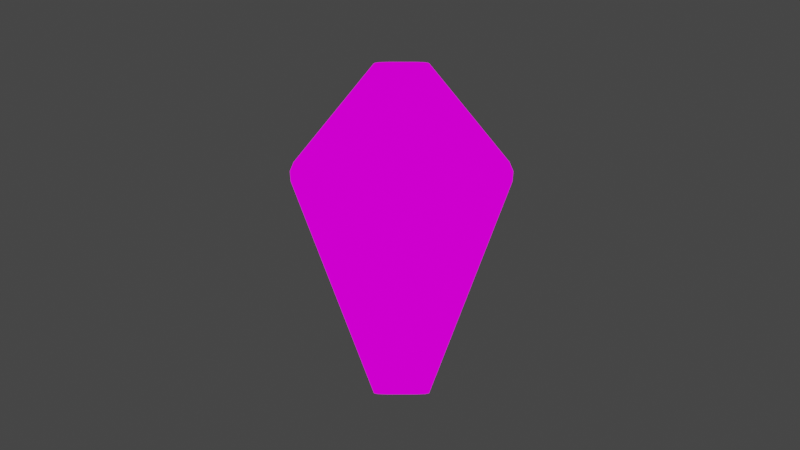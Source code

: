 # Source: Design_Structures.blend  (saved by Blender 3.1.7; exported with 4.5.12 LTS)
import bpy
from mathutils import Matrix  # noqa: F401  (used for matrix-valued properties, if any)

bpy.ops.wm.read_factory_settings(use_empty=True)
scene = bpy.context.scene
scene.name = 'Scene'

# ---- collections
col_collection = bpy.data.collections.new('Collection'); scene.collection.children.link(col_collection)

# ---- images (referenced by path relative to the original .blend; pixels are not part of the script)
import os
ASSET_DIR = os.environ.get("B2B_ASSET_DIR", "")  # directory of the original .blend (textures are referenced by path, not embedded)
HERE = os.path.dirname(os.path.abspath(__file__))  # packed textures are extracted next to this script under _unpacked/

def load_image(name, relpath, width, height, colorspace="sRGB"):
    """Load a texture the original file referenced (path relative to the .blend, or extracted next to this script)."""
    p = next((c for c in (os.path.join(HERE, relpath), os.path.join(ASSET_DIR, relpath)) if relpath and os.path.exists(c)), "")
    if p:
        img = bpy.data.images.load(p, check_existing=True)
        img.name = name
    else:  # same state as the original file: an image datablock whose file is absent (Cycles renders it pink)
        img = bpy.data.images.new(name, width, height)
        img.source = "FILE"
        img.filepath = "//" + (relpath or name)
    img.colorspace_settings.name = colorspace
    return img
img_red = load_image('Red', 'BaseHex_Red.png', 1024, 1024, 'sRGB')
img_blue = load_image('Blue', 'BaseHex_Blue.png', 1024, 1024, 'sRGB')
img_orange = load_image('Orange', 'BaseHex_Orange.png', 1024, 1024, 'sRGB')
img_normal = load_image('Normal', 'Normal.png', 1024, 1024, 'Non-Color')
img_roughness = load_image('Roughness', 'Roughness.png', 1024, 1024, 'Non-Color')
img_white = load_image('White', 'BaseHex_White.png', 1024, 1024, 'sRGB')
img_yellow = load_image('Yellow', 'BaseHex_Yellow.png', 1024, 1024, 'sRGB')
img_green = load_image('Green', 'BaseHex_Green.png', 1024, 1024, 'sRGB')
img_purple = load_image('Purple', 'BaseHex_Purple.png', 1024, 1024, 'sRGB')
img_metallic = load_image('Metallic', 'Metallic.png', 1024, 1024, 'Non-Color')
img_black = load_image('Black', 'BaseHex_Black.png', 1024, 1024, 'sRGB')
img_harversterstucturetexture = load_image('HarversterStuctureTexture', 'HarversterStuctureTexture.png', 1024, 1024, 'sRGB')

# ---- materials (node trees are filled in below, after node groups)
mat_black = bpy.data.materials.new('Black')
mat_black.use_transparent_shadow = False
mat_glass = bpy.data.materials.new('Glass')
mat_glass.use_transparent_shadow = False

# ---- node groups
ng_nodegroup = bpy.data.node_groups.new('NodeGroup', 'ShaderNodeTree')
_s = ng_nodegroup.interface.new_socket(name='Shader', in_out='OUTPUT', socket_type='NodeSocketShader')
_s = ng_nodegroup.interface.new_socket(name='Color', in_out='INPUT', socket_type='NodeSocketColor')
_s.default_value = (1.0, 0.0, 0.0, 1.0)
_s = ng_nodegroup.interface.new_socket(name='IOR', in_out='INPUT', socket_type='NodeSocketFloat')
_s.default_value = 1.4
_s.min_value = 0.0
_s.max_value = 1000.0
_s = ng_nodegroup.interface.new_socket(name='Color', in_out='INPUT', socket_type='NodeSocketColor')
_s.default_value = (0.0, 1.0, 0.0, 1.0)
_s = ng_nodegroup.interface.new_socket(name='IOR', in_out='INPUT', socket_type='NodeSocketFloat')
_s.default_value = 1.5
_s.min_value = 0.0
_s.max_value = 1000.0
_s = ng_nodegroup.interface.new_socket(name='Color', in_out='INPUT', socket_type='NodeSocketColor')
_s.default_value = (0.0, 0.0, 1.0, 1.0)
_s = ng_nodegroup.interface.new_socket(name='IOR', in_out='INPUT', socket_type='NodeSocketFloat')
_s.default_value = 1.45
_s.min_value = 0.0
_s.max_value = 1000.0
_s = ng_nodegroup.interface.new_socket(name='Roughness', in_out='INPUT', socket_type='NodeSocketFloat')
_s.subtype = 'FACTOR'
_s.min_value = 0.0
_s.max_value = 1.0
_s = ng_nodegroup.interface.new_socket(name='Normal', in_out='INPUT', socket_type='NodeSocketVector')
_s.hide_value = True
_N = ng_nodegroup.nodes; _L = ng_nodegroup.links
n0 = _N.new('ShaderNodeAddShader'); n0.name = 'Add Shader'; n0.location = (260, -21)
n1 = _N.new('ShaderNodeAddShader'); n1.name = 'Add Shader.001'; n1.location = (37, -87)
n2 = _N.new('ShaderNodeBsdfRefraction'); n2.name = 'Refraction BSDF'; n2.location = (-260, -208)
n3 = _N.new('ShaderNodeBsdfRefraction'); n3.name = 'Refraction BSDF.001'; n3.location = (-259, 8)
n4 = _N.new('NodeGroupOutput'); n4.name = 'Group Output'; n4.location = (450, 0)
n5 = _N.new('ShaderNodeBsdfRefraction'); n5.name = 'Refraction BSDF.002'; n5.location = (-259, 208)
n6 = _N.new('NodeGroupInput'); n6.name = 'Group Input'; n6.location = (-460, 0)
_L.new(n0.outputs[0], n4.inputs[0])
_L.new(n1.outputs[0], n0.inputs[1])
_L.new(n5.outputs[0], n0.inputs[0])
_L.new(n3.outputs[0], n1.inputs[0])
_L.new(n2.outputs[0], n1.inputs[1])
_L.new(n6.outputs[0], n5.inputs[0])
_L.new(n6.outputs[1], n5.inputs[2])
_L.new(n6.outputs[2], n3.inputs[0])
_L.new(n6.outputs[3], n3.inputs[2])
_L.new(n6.outputs[4], n2.inputs[0])
_L.new(n6.outputs[5], n2.inputs[2])
_L.new(n6.outputs[6], n5.inputs[1])
_L.new(n6.outputs[6], n3.inputs[1])
_L.new(n6.outputs[6], n2.inputs[1])
_L.new(n6.outputs[7], n5.inputs[3])
_L.new(n6.outputs[7], n3.inputs[3])
_L.new(n6.outputs[7], n2.inputs[3])
n4.is_active_output = True

# ---- material node trees
mat_black.use_nodes = True; mat_black.node_tree.nodes.clear()
_N = mat_black.node_tree.nodes; _L = mat_black.node_tree.links
n0 = _N.new('ShaderNodeTexImage'); n0.name = 'Image Texture.003'; n0.location = (-613, 1104)
n0.image = img_red
n1 = _N.new('ShaderNodeTexImage'); n1.name = 'Image Texture.004'; n1.location = (-598, 1402)
n1.image = img_blue
n2 = _N.new('ShaderNodeTexImage'); n2.name = 'Image Texture.007'; n2.location = (-308, 1356)
n2.image = img_orange
n3 = _N.new('ShaderNodeNormalMap'); n3.name = 'Normal Map'; n3.location = (24, -99)
n4 = _N.new('ShaderNodeTexImage'); n4.name = 'Image Texture.009'; n4.location = (-277, -115)
n4.image = img_normal
n5 = _N.new('ShaderNodeTexImage'); n5.name = 'Image Texture.001'; n5.location = (-239, 184)
n5.image = img_roughness
n6 = _N.new('ShaderNodeTexImage'); n6.name = 'Image Texture.002'; n6.location = (-946, 1171)
n6.image = img_white
n7 = _N.new('ShaderNodeTexImage'); n7.name = 'Image Texture.005'; n7.location = (-965, 887)
n7.image = img_yellow
n8 = _N.new('ShaderNodeAttribute'); n8.name = 'Attribute'; n8.location = (-754, 512)
n8.attribute_name = 'UVMap'
n9 = _N.new('ShaderNodeTexImage'); n9.name = 'Image Texture.006'; n9.location = (-10, 1359)
n9.image = img_green
n10 = _N.new('ShaderNodeTexImage'); n10.name = 'Image Texture.008'; n10.location = (-258, 1652)
n10.image = img_purple
n11 = _N.new('ShaderNodeTexImage'); n11.name = 'Image Texture.010'; n11.location = (-233, 449)
n11.image = img_metallic
n12 = _N.new('ShaderNodeOutputMaterial'); n12.name = 'Material Output'; n12.location = (800, 550)
n13 = _N.new('ShaderNodeTexImage'); n13.name = 'Image Texture'; n13.location = (-236, 745)
n13.image = img_black
n14 = _N.new('ShaderNodeBsdfPrincipled'); n14.name = 'Principled BSDF'; n14.location = (280, 493)
n14.distribution = 'GGX'
n14.subsurface_method = 'RANDOM_WALK_SKIN'
n14.inputs[3].default_value = 1.45
n14.inputs[27].default_value = (0.0, 0.0, 0.0, 1.0)
n14.inputs[28].default_value = 1.0
_L.new(n5.outputs[0], n14.inputs[2])
_L.new(n13.outputs[0], n14.inputs[0])
_L.new(n8.outputs[1], n13.inputs[0])
_L.new(n3.outputs[0], n14.inputs[5])
_L.new(n4.outputs[0], n3.inputs[1])
_L.new(n11.outputs[0], n14.inputs[1])
_L.new(n8.outputs[1], n11.inputs[0])
_L.new(n8.outputs[1], n5.inputs[0])
_L.new(n8.outputs[1], n4.inputs[0])
_L.new(n14.outputs[0], n12.inputs[0])
n12.is_active_output = True
mat_glass.use_nodes = True; mat_glass.node_tree.nodes.clear()
_N = mat_glass.node_tree.nodes; _L = mat_glass.node_tree.links
n0 = _N.new('ShaderNodeGroup'); n0.name = 'Group'; n0.location = (-418, 546)
n0.node_tree = ng_nodegroup
n0.inputs[0].default_value = (1.0, 0.0, 0.0, 1.0)
n0.inputs[1].default_value = 1.4
n0.inputs[2].default_value = (0.0, 1.0, 0.0, 1.0)
n0.inputs[3].default_value = 1.5
n0.inputs[4].default_value = (0.0, 0.0, 1.0, 1.0)
n0.inputs[5].default_value = 1.45
n0.inputs[6].default_value = 0.5
n1 = _N.new('ShaderNodeBump'); n1.name = 'Bump'; n1.location = (-588, 467)
n1.inputs[0].default_value = 0.4
n1.inputs[1].default_value = 1.0
n1.inputs[2].default_value = 1.0
n2 = _N.new('ShaderNodeValToRGB'); n2.name = 'ColorRamp'; n2.location = (-849, 471)
while len(n2.color_ramp.elements) > 1: n2.color_ramp.elements.remove(n2.color_ramp.elements[-1])
n2.color_ramp.elements[0].position = 0.2484; n2.color_ramp.elements[0].color = (0.0, 0.0, 0.0, 1.0)
_e = n2.color_ramp.elements.new(0.9682); _e.color = (1.0, 1.0, 1.0, 1.0)
n3 = _N.new('ShaderNodeTexNoise'); n3.name = 'Noise Texture'; n3.location = (-1028, 474)
n3.inputs[2].default_value = 1.5
n3.inputs[3].default_value = 15.0
n3.inputs[4].default_value = 0.4
n3.inputs[8].default_value = 4.0
n4 = _N.new('ShaderNodeAttribute'); n4.name = 'Attribute'; n4.location = (-1214, 471)
n4.attribute_name = 'PrismUV'
n5 = _N.new('ShaderNodeUVMap'); n5.name = 'UV Map'; n5.location = (-540, 845)
n5.uv_map = 'PrismUV'
n6 = _N.new('ShaderNodeTexImage'); n6.name = 'Image Texture.002'; n6.location = (-295, 905)
n6.image = img_harversterstucturetexture
n7 = _N.new('ShaderNodeOutputMaterial'); n7.name = 'Material Output'; n7.location = (99, 893)
_L.new(n1.outputs[0], n0.inputs[7])
_L.new(n2.outputs[0], n1.inputs[3])
_L.new(n4.outputs[1], n3.inputs[0])
_L.new(n3.outputs[1], n2.inputs[0])
_L.new(n5.outputs[0], n6.inputs[0])
_L.new(n6.outputs[0], n7.inputs[0])
n7.is_active_output = True

# ---- world
world_world = bpy.data.worlds.new('World'); scene.world = world_world
world_world.use_nodes = True; world_world.node_tree.nodes.clear()
_N = world_world.node_tree.nodes; _L = world_world.node_tree.links
n0 = _N.new('ShaderNodeOutputWorld'); n0.name = 'World Output'; n0.location = (300, 300)
n1 = _N.new('ShaderNodeBackground'); n1.name = 'Background'; n1.location = (10, 300)
n1.inputs[0].default_value = (0.05088, 0.05088, 0.05088, 1.0)
_L.new(n1.outputs[0], n0.inputs[0])
n0.is_active_output = True
world_world.color = (0.05088, 0.05088, 0.05088)
world_world.use_sun_shadow = False
world_world.sun_shadow_jitter_overblur = 0.0

# ---- cameras
cam_camera_001 = bpy.data.cameras.new('Camera.001')
cam_camera_001.lens = 85.0

# ---- lights
light_area = bpy.data.lights.new('Area', 'AREA')
light_area.color = (0.8687, 0.8739, 1.0)
light_area.transmission_factor = 0.0
light_area.energy = 78.54
light_area.shadow_soft_size = 1.0
light_area.shadow_maximum_resolution = 0.006
light_area.use_absolute_resolution = True
light_area.size = 1.0
light_area.size_y = 1.0
light_area_001 = bpy.data.lights.new('Area.001', 'AREA')
light_area_001.color = (0.9734, 1.0, 0.9672)
light_area_001.transmission_factor = 0.0
light_area_001.energy = 78.54
light_area_001.shadow_soft_size = 1.0
light_area_001.shadow_maximum_resolution = 0.006
light_area_001.use_absolute_resolution = True
light_area_001.size = 1.0
light_area_001.size_y = 1.0
light_area_002 = bpy.data.lights.new('Area.002', 'AREA')
light_area_002.color = (0.8687, 0.8739, 1.0)
light_area_002.transmission_factor = 0.0
light_area_002.energy = 78.54
light_area_002.shadow_soft_size = 1.0
light_area_002.shadow_maximum_resolution = 0.006
light_area_002.use_absolute_resolution = True
light_area_002.size = 1.0
light_area_002.size_y = 1.0
light_area_003 = bpy.data.lights.new('Area.003', 'AREA')
light_area_003.color = (0.9734, 1.0, 0.9672)
light_area_003.transmission_factor = 0.0
light_area_003.energy = 78.54
light_area_003.shadow_soft_size = 1.0
light_area_003.shadow_maximum_resolution = 0.006
light_area_003.use_absolute_resolution = True
light_area_003.size = 1.0
light_area_003.size_y = 1.0

# ---- meshes
me_cylinder_008 = bpy.data.meshes.new('Cylinder.008')
me_cylinder_008.from_pydata([(7.451e-09, 0.9423, 0.0), (-0.0433, 0.975, 0.05), (0.0433, 0.975, 0.05), (7.451e-09, 0.9423, 1.0), (0.0433, 0.975, 0.95), (-0.0433, 0.975, 0.95), (0.816, 0.4711, 0.0), (0.8227, 0.525, 0.05), (0.866, 0.45, 0.05), (0.816, 0.4711, 1.0), (0.866, 0.45, 0.95), (0.8227, 0.525, 0.95), (0.816, -0.4711, 0.0), (0.866, -0.45, 0.05), (0.8227, -0.525, 0.05), (0.816, -0.4711, 1.0), (0.8227, -0.525, 0.95), (0.866, -0.45, 0.95), (-7.451e-08, -0.9423, 0.0), (0.0433, -0.975, 0.05), (-0.0433, -0.975, 0.05), (-7.823e-08, -0.9423, 1.0), (-0.0433, -0.975, 0.95), (0.0433, -0.975, 0.95), (-0.816, -0.4711, 0.0), (-0.8227, -0.525, 0.05), (-0.866, -0.45, 0.05), (-0.816, -0.4711, 1.0), (-0.866, -0.45, 0.95), (-0.8227, -0.525, 0.95), (-0.816, 0.4711, 0.0), (-0.866, 0.45, 0.05), (-0.8227, 0.525, 0.05), (-0.816, 0.4711, 1.0), (-0.8227, 0.525, 0.95), (-0.866, 0.45, 0.95)], [], [(32, 34, 5, 1), (14, 16, 23, 19), (20, 22, 29, 25), (26, 28, 35, 31), (8, 10, 17, 13), (9, 3, 33, 27, 21, 15), (2, 4, 11, 7), (0, 1, 2), (3, 4, 5), (6, 7, 8), (9, 10, 11), (12, 13, 14), (15, 16, 17), (18, 19, 20), (21, 22, 23), (24, 25, 26), (27, 28, 29), (30, 31, 32), (33, 34, 35), (2, 7, 6, 0), (11, 4, 3, 9), (1, 5, 4, 2), (10, 8, 7, 11), (8, 13, 12, 6), (17, 10, 9, 15), (16, 14, 13, 17), (14, 19, 18, 12), (23, 16, 15, 21), (22, 20, 19, 23), (20, 25, 24, 18), (29, 22, 21, 27), (28, 26, 25, 29), (26, 31, 30, 24), (35, 28, 27, 33), (34, 32, 31, 35), (32, 1, 0, 30), (5, 34, 33, 3), (0, 6, 12, 18, 24, 30)])
_uv = me_cylinder_008.uv_layers.new(name='UVMap')
_uv.uv.foreach_set('vector', [0.02764, 0.2086, 0.199, 0.3086, 0.2051, 0.4166, 0.02796, 0.5034, 0.5989, 0.5114, 0.4193, 0.4059, 0.4128, 0.2884, 0.5989, 0.1949, 0.5873, 0.1739, 0.4052, 0.276, 0.3064, 0.2338, 0.3154, 0.03152, 0.2922, 0.03139, 0.2928, 0.2338, 0.2054, 0.2973, 0.03928, 0.1892, 0.3158, 0.6804, 0.3193, 0.4787, 0.413, 0.4183, 0.5865, 0.5318, 0.642, 0.1055, 0.8132, 0.01242, 0.9849, 0.1043, 0.9844, 0.2981, 0.8145, 0.3952, 0.6439, 0.2993, 0.03863, 0.5234, 0.2118, 0.4276, 0.3061, 0.4794, 0.2927, 0.6796, 0.642, 0.5131, 0.6267, 0.5154, 0.6368, 0.4989, 0.8132, 0.01242, 0.8034, 0.0001447, 0.8227, 0.000437, 0.8132, 0.42, 0.8034, 0.4077, 0.8227, 0.408, 0.642, 0.1055, 0.6267, 0.1079, 0.6368, 0.09129, 0.9849, 0.5119, 0.9902, 0.4973, 0.9999, 0.5141, 0.6439, 0.2993, 0.6383, 0.3139, 0.6288, 0.297, 0.9844, 0.7057, 0.9999, 0.7033, 0.9898, 0.7199, 0.8145, 0.3952, 0.8243, 0.4074, 0.8049, 0.4071, 0.8145, 0.8028, 0.8243, 0.815, 0.8049, 0.8147, 0.9844, 0.2981, 0.9999, 0.2958, 0.9898, 0.3124, 0.6439, 0.7069, 0.6383, 0.7215, 0.6288, 0.7046, 0.9849, 0.1043, 0.9902, 0.0897, 0.9999, 0.1066, 0.6368, 0.4989, 0.8034, 0.4077, 0.8132, 0.42, 0.642, 0.5131, 0.6368, 0.09129, 0.8034, 0.0001447, 0.8132, 0.01242, 0.642, 0.1055, 0.02796, 0.5034, 0.2051, 0.4166, 0.2118, 0.4276, 0.03863, 0.5234, 0.3193, 0.4787, 0.3158, 0.6804, 0.2927, 0.6796, 0.3061, 0.4794, 0.8227, 0.408, 0.9902, 0.4973, 0.9849, 0.5119, 0.8132, 0.42, 0.6288, 0.297, 0.6267, 0.1079, 0.642, 0.1055, 0.6439, 0.2993, 0.4193, 0.4059, 0.5989, 0.5114, 0.5865, 0.5318, 0.413, 0.4183, 0.9999, 0.5141, 0.9999, 0.7033, 0.9844, 0.7057, 0.9849, 0.5119, 0.8049, 0.4071, 0.6383, 0.3139, 0.6439, 0.2993, 0.8145, 0.3952, 0.4052, 0.276, 0.5873, 0.1739, 0.5989, 0.1949, 0.4128, 0.2884, 0.9898, 0.7199, 0.8243, 0.815, 0.8145, 0.8028, 0.9844, 0.7057, 0.9898, 0.3124, 0.8243, 0.4074, 0.8145, 0.3952, 0.9844, 0.2981, 0.2928, 0.2338, 0.2922, 0.03139, 0.3154, 0.03152, 0.3064, 0.2338, 0.8049, 0.8147, 0.6383, 0.7215, 0.6439, 0.7069, 0.8145, 0.8028, 0.9999, 0.1066, 0.9999, 0.2958, 0.9844, 0.2981, 0.9849, 0.1043, 0.199, 0.3086, 0.02764, 0.2086, 0.03928, 0.1892, 0.2054, 0.2973, 0.6288, 0.7046, 0.6267, 0.5154, 0.642, 0.5131, 0.6439, 0.7069, 0.8227, 0.000437, 0.9902, 0.0897, 0.9849, 0.1043, 0.8132, 0.01242, 0.642, 0.5131, 0.8132, 0.42, 0.9849, 0.5119, 0.9844, 0.7057, 0.8145, 0.8028, 0.6439, 0.7069])
me_cylinder_008.materials.append(mat_black)
me_cylinder_008.use_remesh_fix_poles = True
me_cylinder_008.use_remesh_preserve_attributes = False
me_cylinder_008.update()
me_cube_001 = bpy.data.meshes.new('Cube.001')
me_cube_001.from_pydata([(-0.06383, -0.125, 0.0), (-0.125, -0.06383, -1.863e-09), (-0.1071, -0.1071, -4.657e-10), (-0.125, -0.06313, 1.5), (-0.06313, -0.125, 1.5), (-0.1069, -0.1069, 1.5), (-0.125, 0.06383, 0.0), (-0.06383, 0.125, -1.863e-09), (-0.1071, 0.1071, -9.313e-10), (-0.06313, 0.125, 1.5), (-0.125, 0.06313, 1.5), (-0.1069, 0.1069, 1.5), (0.125, -0.06383, 0.0), (0.06383, -0.125, -1.863e-09), (0.1071, -0.1071, -4.657e-10), (0.06313, -0.125, 1.5), (0.125, -0.06313, 1.5), (0.1069, -0.1069, 1.5), (0.06383, 0.125, 0.0), (0.125, 0.06383, -1.863e-09), (0.1071, 0.1071, -9.313e-10), (0.125, 0.06313, 1.5), (0.06313, 0.125, 1.5), (0.1069, 0.1069, 1.5), (-0.4092, -0.4708, 1.039), (-0.4708, -0.4092, 1.039), (-0.4528, -0.4528, 1.039), (-0.4829, -0.4218, 0.9545), (-0.4218, -0.4829, 0.9545), (-0.465, -0.465, 0.9545), (-0.4865, -0.4251, 0.9981), (-0.4251, -0.4865, 0.9981), (-0.4685, -0.4685, 0.9981), (-0.4218, 0.4829, 0.9545), (-0.4829, 0.4218, 0.9545), (-0.465, 0.465, 0.9545), (-0.4708, 0.4092, 1.039), (-0.4092, 0.4708, 1.039), (-0.4528, 0.4528, 1.039), (-0.4251, 0.4865, 0.9981), (-0.4865, 0.4251, 0.9981), (-0.4685, 0.4685, 0.9981), (0.4829, 0.4218, 0.9545), (0.4218, 0.4829, 0.9545), (0.465, 0.465, 0.9545), (0.4092, 0.4708, 1.039), (0.4708, 0.4092, 1.039), (0.4528, 0.4528, 1.039), (0.4865, 0.4251, 0.9981), (0.4251, 0.4865, 0.9981), (0.4685, 0.4685, 0.9981), (0.4218, -0.4829, 0.9545), (0.4829, -0.4218, 0.9545), (0.465, -0.465, 0.9545), (0.4708, -0.4092, 1.039), (0.4092, -0.4708, 1.039), (0.4528, -0.4528, 1.039), (0.4251, -0.4865, 0.9981), (0.4865, -0.4251, 0.9981), (0.4685, -0.4685, 0.9981)], [], [(1, 27, 34, 6), (46, 21, 16, 54), (25, 3, 10, 36), (13, 51, 28, 0), (55, 15, 4, 24), (37, 9, 22, 45), (55, 24, 31, 57), (19, 42, 52, 12), (21, 23, 22, 9, 11, 10, 3, 5, 4, 15, 17, 16), (25, 36, 40, 30), (39, 49, 43, 33), (46, 54, 58, 48), (48, 58, 52, 42), (37, 45, 49, 39), (30, 40, 34, 27), (57, 31, 28, 51), (7, 33, 43, 18), (58, 54, 56, 59), (59, 56, 55, 57), (25, 30, 32, 26), (26, 32, 31, 24), (52, 58, 59, 53), (53, 59, 57, 51), (30, 27, 29, 32), (32, 29, 28, 31), (49, 45, 47, 50), (50, 47, 46, 48), (43, 49, 50, 44), (44, 50, 48, 42), (40, 36, 38, 41), (41, 38, 37, 39), (34, 40, 41, 35), (35, 41, 39, 33), (54, 16, 17, 56), (56, 17, 15, 55), (3, 25, 26, 5), (5, 26, 24, 4), (0, 28, 29, 2), (2, 29, 27, 1), (33, 7, 8, 35), (35, 8, 6, 34), (9, 37, 38, 11), (11, 38, 36, 10), (12, 52, 53, 14), (14, 53, 51, 13), (42, 19, 20, 44), (44, 20, 18, 43), (21, 46, 47, 23), (23, 47, 45, 22), (6, 8, 7, 18, 20, 19, 12, 14, 13, 0, 2, 1)])
_uv = me_cube_001.uv_layers.new(name='PrismUV')
_uv.uv.foreach_set('vector', [0.02138, 0.8727, 0.1184, 0.5352, 0.332, 0.6926, 0.05603, 0.8972, 0.4607, 0.6818, 0.7214, 0.681, 0.7452, 0.7238, 0.6183, 0.9442, 0.712, 0.05301, 0.9209, 0.223, 0.912, 0.2729, 0.6662, 0.3659, 0.07997, 0.0939, 0.3018, 0.3693, 0.04726, 0.4713, 0.03942, 0.1082, 0.6476, 0.9611, 0.7756, 0.7414, 0.8251, 0.7428, 0.9518, 0.9681, 0.6785, 0.3986, 0.9247, 0.3068, 0.9634, 0.3403, 0.9172, 0.6034, 0.6476, 0.9611, 0.9518, 0.9681, 0.9581, 0.9847, 0.6399, 0.9776, 0.128, 0.03806, 0.4786, 0.1253, 0.3248, 0.3508, 0.104, 0.07461, 0.3927, 0.4283, 0.4257, 0.442, 0.4393, 0.4749, 0.4393, 0.57, 0.4257, 0.603, 0.3927, 0.6166, 0.2976, 0.6166, 0.2647, 0.603, 0.251, 0.57, 0.251, 0.4749, 0.2647, 0.442, 0.2976, 0.4283, 0.712, 0.05301, 0.6662, 0.3659, 0.6482, 0.3709, 0.6959, 0.04363, 0.3616, 0.7084, 0.4532, 0.9633, 0.4392, 0.9664, 0.3492, 0.7155, 0.4607, 0.6818, 0.6183, 0.9442, 0.6079, 0.959, 0.4429, 0.6847, 0.4915, 0.1318, 0.3354, 0.3613, 0.3248, 0.3508, 0.4786, 0.1253, 0.6785, 0.3986, 0.9172, 0.6034, 0.9114, 0.6208, 0.6616, 0.4067, 0.1252, 0.5229, 0.3426, 0.6826, 0.332, 0.6926, 0.1184, 0.5352, 0.3096, 0.3818, 0.05091, 0.4855, 0.04726, 0.4713, 0.3018, 0.3693, 0.07392, 0.9213, 0.3492, 0.7155, 0.4392, 0.9664, 0.08641, 0.9612, 0.6079, 0.959, 0.6183, 0.9442, 0.6306, 0.9565, 0.6217, 0.9719, 0.6217, 0.9719, 0.6306, 0.9565, 0.6476, 0.9611, 0.6399, 0.9776, 0.712, 0.05301, 0.6959, 0.04363, 0.7025, 0.02562, 0.7188, 0.03528, 0.9696, 0.9645, 0.9761, 0.9814, 0.9581, 0.9847, 0.9518, 0.9681, 0.3248, 0.3508, 0.3354, 0.3613, 0.3235, 0.3729, 0.3146, 0.3617, 0.3146, 0.3617, 0.3235, 0.3729, 0.3096, 0.3818, 0.3018, 0.3693, 0.1252, 0.5229, 0.1184, 0.5352, 0.1052, 0.5278, 0.1119, 0.5151, 0.03537, 0.4899, 0.03194, 0.4752, 0.04726, 0.4713, 0.05091, 0.4855, 0.9114, 0.6208, 0.9172, 0.6034, 0.9338, 0.6122, 0.9279, 0.6299, 0.4368, 0.6672, 0.4549, 0.6644, 0.4607, 0.6818, 0.4429, 0.6847, 0.4392, 0.9664, 0.4532, 0.9633, 0.4569, 0.9786, 0.4425, 0.9814, 0.4857, 0.1113, 0.4991, 0.1178, 0.4915, 0.1318, 0.4786, 0.1253, 0.6482, 0.3709, 0.6662, 0.3659, 0.668, 0.3839, 0.6508, 0.3903, 0.6508, 0.3903, 0.668, 0.3839, 0.6785, 0.3986, 0.6616, 0.4067, 0.332, 0.6926, 0.3426, 0.6826, 0.3534, 0.6946, 0.3423, 0.7029, 0.3423, 0.7029, 0.3534, 0.6946, 0.3616, 0.7084, 0.3492, 0.7155, 0.6183, 0.9442, 0.7452, 0.7238, 0.7579, 0.737, 0.6306, 0.9565, 0.6306, 0.9565, 0.7579, 0.737, 0.7756, 0.7414, 0.6476, 0.9611, 0.9209, 0.223, 0.712, 0.05301, 0.7188, 0.03528, 0.9284, 0.2052, 0.8432, 0.7386, 0.9696, 0.9645, 0.9518, 0.9681, 0.8251, 0.7428, 0.03942, 0.1082, 0.04726, 0.4713, 0.03194, 0.4752, 0.02368, 0.1115, 0.007474, 0.8657, 0.1052, 0.5278, 0.1184, 0.5352, 0.02138, 0.8727, 0.3492, 0.7155, 0.07392, 0.9213, 0.06716, 0.9076, 0.3423, 0.7029, 0.3423, 0.7029, 0.06716, 0.9076, 0.05603, 0.8972, 0.332, 0.6926, 0.9247, 0.3068, 0.6785, 0.3986, 0.668, 0.3839, 0.9134, 0.2917, 0.9134, 0.2917, 0.668, 0.3839, 0.6662, 0.3659, 0.912, 0.2729, 0.104, 0.07461, 0.3248, 0.3508, 0.3146, 0.3617, 0.09375, 0.08644, 0.09375, 0.08644, 0.3146, 0.3617, 0.3018, 0.3693, 0.07997, 0.0939, 0.4786, 0.1253, 0.128, 0.03806, 0.1346, 0.0235, 0.4857, 0.1113, 0.4425, 0.9814, 0.08899, 0.9766, 0.08641, 0.9612, 0.4392, 0.9664, 0.7214, 0.681, 0.4607, 0.6818, 0.4549, 0.6644, 0.7161, 0.6631, 0.9806, 0.3488, 0.9338, 0.6122, 0.9172, 0.6034, 0.9634, 0.3403, 0.5208, 0.6142, 0.4886, 0.6008, 0.4753, 0.5686, 0.4753, 0.4735, 0.4886, 0.4412, 0.5208, 0.4279, 0.616, 0.4279, 0.6482, 0.4412, 0.6616, 0.4735, 0.6616, 0.5686, 0.6482, 0.6008, 0.616, 0.6142])
me_cube_001.materials.append(mat_glass)
me_cube_001.use_remesh_fix_poles = True
me_cube_001.use_remesh_preserve_attributes = False
me_cube_001.update()

# ---- objects
ob_01_black = bpy.data.objects.new('01.Black', me_cylinder_008)
ob_harverster_0 = bpy.data.objects.new('Harverster_0', me_cube_001)
ob_area = bpy.data.objects.new('Area', light_area)
ob_area_001 = bpy.data.objects.new('Area.001', light_area_001)
ob_camera = bpy.data.objects.new('Camera', cam_camera_001)
ob_area_002 = bpy.data.objects.new('Area.002', light_area_002)
ob_area_003 = bpy.data.objects.new('Area.003', light_area_003)

# ---- transforms, parenting, visibility, modifiers, constraints
ob_01_black.location = (0.0, 0.0, 0.0)
ob_01_black.hide_render = True
ob_harverster_0.location = (0.0, 0.0, 0.0)
ob_area.location = (10.0, 0.0, 0.9016)
ob_area.rotation_euler = (7.575e-08, 1.571, 1.615e-07)
ob_area_001.location = (-10.0, 0.0, 0.9016)
ob_area_001.rotation_euler = (7.429e-08, -1.571, -1.596e-07)
ob_camera.location = (-0.006899, -8.648, 0.7625)
ob_camera.rotation_euler = (1.571, -0.0, 0.0)
ob_camera.scale = (1.0, 1.0, 1.0)
ob_area_002.location = (0.02011, 10.0, 0.9016)
ob_area_002.rotation_euler = (7.575e-08, 1.571, 1.571)
ob_area_003.location = (0.02011, -10.0, 0.9016)
ob_area_003.rotation_euler = (7.429e-08, -1.571, 1.571)

# ---- collection membership
col_collection.objects.link(ob_01_black)
col_collection.objects.link(ob_harverster_0)
col_collection.objects.link(ob_area)
col_collection.objects.link(ob_area_001)
col_collection.objects.link(ob_camera)
col_collection.objects.link(ob_area_002)
col_collection.objects.link(ob_area_003)

# ---- scene / render settings (as saved in the file)
scene.camera = ob_camera
scene.frame_start = 1; scene.frame_end = 250; scene.frame_set(1)
scene.render.engine = 'BLENDER_EEVEE_NEXT'
scene.cycles.sampling_pattern = 'TABULATED_SOBOL'
scene.cycles.use_light_tree = False
scene.view_settings.view_transform = 'Filmic'
bpy.context.view_layer.update()
